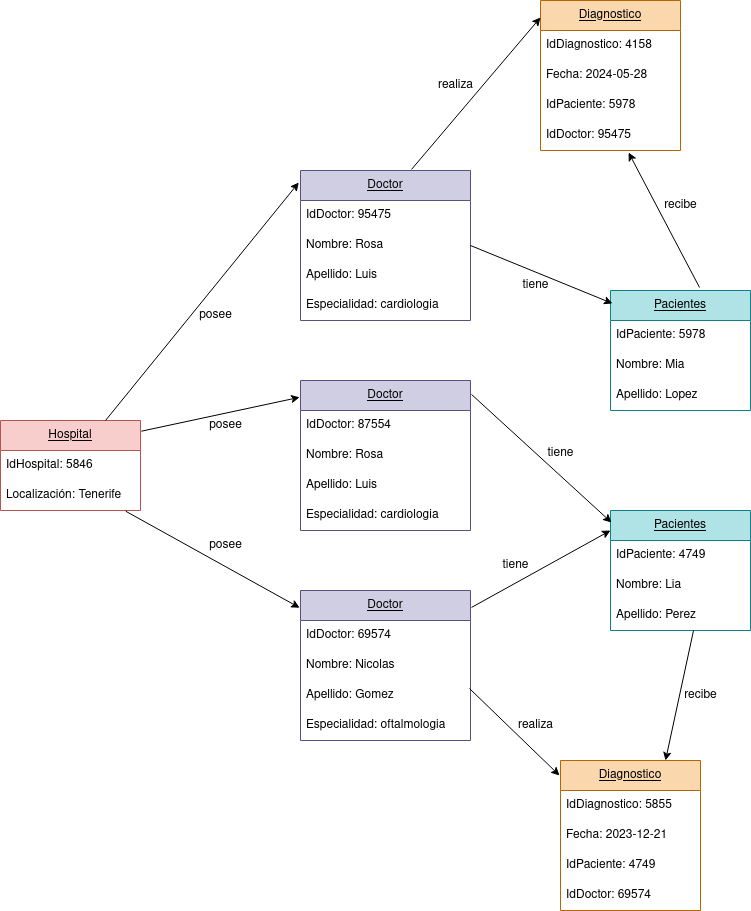

The diagram above was exported from draw.io. Its source (the exported page's mxGraphModel, read from the mxfile embedded in the PNG):
<mxGraphModel dx="1517" dy="722" grid="1" gridSize="10" guides="1" tooltips="1" connect="1" arrows="1" fold="1" page="1" pageScale="1" pageWidth="850" pageHeight="1100" math="0" shadow="0">
  <root>
    <mxCell id="0" />
    <mxCell id="1" parent="0" />
    <mxCell id="h-W9zZtTR-WnpFdGY4r9-1" value="&lt;u&gt;Pacientes&lt;/u&gt;" style="swimlane;fontStyle=0;childLayout=stackLayout;horizontal=1;startSize=30;horizontalStack=0;resizeParent=1;resizeParentMax=0;resizeLast=0;collapsible=1;marginBottom=0;whiteSpace=wrap;html=1;fillColor=#b0e3e6;strokeColor=#0e8088;" parent="1" vertex="1">
      <mxGeometry x="640" y="340" width="140" height="120" as="geometry" />
    </mxCell>
    <mxCell id="h-W9zZtTR-WnpFdGY4r9-2" value="IdPaciente: 5978" style="text;strokeColor=none;fillColor=none;align=left;verticalAlign=middle;spacingLeft=4;spacingRight=4;overflow=hidden;points=[[0,0.5],[1,0.5]];portConstraint=eastwest;rotatable=0;whiteSpace=wrap;html=1;" parent="h-W9zZtTR-WnpFdGY4r9-1" vertex="1">
      <mxGeometry y="30" width="140" height="30" as="geometry" />
    </mxCell>
    <mxCell id="h-W9zZtTR-WnpFdGY4r9-3" value="Nombre: Mia" style="text;strokeColor=none;fillColor=none;align=left;verticalAlign=middle;spacingLeft=4;spacingRight=4;overflow=hidden;points=[[0,0.5],[1,0.5]];portConstraint=eastwest;rotatable=0;whiteSpace=wrap;html=1;" parent="h-W9zZtTR-WnpFdGY4r9-1" vertex="1">
      <mxGeometry y="60" width="140" height="30" as="geometry" />
    </mxCell>
    <mxCell id="h-W9zZtTR-WnpFdGY4r9-4" value="Apellido: Lopez" style="text;strokeColor=none;fillColor=none;align=left;verticalAlign=middle;spacingLeft=4;spacingRight=4;overflow=hidden;points=[[0,0.5],[1,0.5]];portConstraint=eastwest;rotatable=0;whiteSpace=wrap;html=1;" parent="h-W9zZtTR-WnpFdGY4r9-1" vertex="1">
      <mxGeometry y="90" width="140" height="30" as="geometry" />
    </mxCell>
    <mxCell id="h-W9zZtTR-WnpFdGY4r9-5" value="&lt;u&gt;Pacientes&lt;/u&gt;" style="swimlane;fontStyle=0;childLayout=stackLayout;horizontal=1;startSize=30;horizontalStack=0;resizeParent=1;resizeParentMax=0;resizeLast=0;collapsible=1;marginBottom=0;whiteSpace=wrap;html=1;fillColor=#b0e3e6;strokeColor=#0e8088;" parent="1" vertex="1">
      <mxGeometry x="640" y="560" width="140" height="120" as="geometry" />
    </mxCell>
    <mxCell id="h-W9zZtTR-WnpFdGY4r9-6" value="IdPaciente: 4749" style="text;strokeColor=none;fillColor=none;align=left;verticalAlign=middle;spacingLeft=4;spacingRight=4;overflow=hidden;points=[[0,0.5],[1,0.5]];portConstraint=eastwest;rotatable=0;whiteSpace=wrap;html=1;" parent="h-W9zZtTR-WnpFdGY4r9-5" vertex="1">
      <mxGeometry y="30" width="140" height="30" as="geometry" />
    </mxCell>
    <mxCell id="h-W9zZtTR-WnpFdGY4r9-7" value="Nombre: Lia" style="text;strokeColor=none;fillColor=none;align=left;verticalAlign=middle;spacingLeft=4;spacingRight=4;overflow=hidden;points=[[0,0.5],[1,0.5]];portConstraint=eastwest;rotatable=0;whiteSpace=wrap;html=1;" parent="h-W9zZtTR-WnpFdGY4r9-5" vertex="1">
      <mxGeometry y="60" width="140" height="30" as="geometry" />
    </mxCell>
    <mxCell id="h-W9zZtTR-WnpFdGY4r9-8" value="Apellido: Perez" style="text;strokeColor=none;fillColor=none;align=left;verticalAlign=middle;spacingLeft=4;spacingRight=4;overflow=hidden;points=[[0,0.5],[1,0.5]];portConstraint=eastwest;rotatable=0;whiteSpace=wrap;html=1;" parent="h-W9zZtTR-WnpFdGY4r9-5" vertex="1">
      <mxGeometry y="90" width="140" height="30" as="geometry" />
    </mxCell>
    <mxCell id="h-W9zZtTR-WnpFdGY4r9-24" value="&lt;u&gt;Diagnostico&lt;/u&gt;" style="swimlane;fontStyle=0;childLayout=stackLayout;horizontal=1;startSize=30;horizontalStack=0;resizeParent=1;resizeParentMax=0;resizeLast=0;collapsible=1;marginBottom=0;whiteSpace=wrap;html=1;fillColor=#fad7ac;strokeColor=#b46504;" parent="1" vertex="1">
      <mxGeometry x="570" y="50" width="140" height="150" as="geometry" />
    </mxCell>
    <mxCell id="h-W9zZtTR-WnpFdGY4r9-25" value="IdDiagnostico: 4158" style="text;strokeColor=none;fillColor=none;align=left;verticalAlign=middle;spacingLeft=4;spacingRight=4;overflow=hidden;points=[[0,0.5],[1,0.5]];portConstraint=eastwest;rotatable=0;whiteSpace=wrap;html=1;" parent="h-W9zZtTR-WnpFdGY4r9-24" vertex="1">
      <mxGeometry y="30" width="140" height="30" as="geometry" />
    </mxCell>
    <mxCell id="h-W9zZtTR-WnpFdGY4r9-26" value="Fecha: 2024-05-28" style="text;strokeColor=none;fillColor=none;align=left;verticalAlign=middle;spacingLeft=4;spacingRight=4;overflow=hidden;points=[[0,0.5],[1,0.5]];portConstraint=eastwest;rotatable=0;whiteSpace=wrap;html=1;" parent="h-W9zZtTR-WnpFdGY4r9-24" vertex="1">
      <mxGeometry y="60" width="140" height="30" as="geometry" />
    </mxCell>
    <mxCell id="h-W9zZtTR-WnpFdGY4r9-27" value="IdPaciente: 5978" style="text;strokeColor=none;fillColor=none;align=left;verticalAlign=middle;spacingLeft=4;spacingRight=4;overflow=hidden;points=[[0,0.5],[1,0.5]];portConstraint=eastwest;rotatable=0;whiteSpace=wrap;html=1;" parent="h-W9zZtTR-WnpFdGY4r9-24" vertex="1">
      <mxGeometry y="90" width="140" height="30" as="geometry" />
    </mxCell>
    <mxCell id="h-W9zZtTR-WnpFdGY4r9-38" value="IdDoctor: 95475" style="text;strokeColor=none;fillColor=none;align=left;verticalAlign=middle;spacingLeft=4;spacingRight=4;overflow=hidden;points=[[0,0.5],[1,0.5]];portConstraint=eastwest;rotatable=0;whiteSpace=wrap;html=1;" parent="h-W9zZtTR-WnpFdGY4r9-24" vertex="1">
      <mxGeometry y="120" width="140" height="30" as="geometry" />
    </mxCell>
    <mxCell id="h-W9zZtTR-WnpFdGY4r9-28" value="&lt;u&gt;Doctor&lt;/u&gt;" style="swimlane;fontStyle=0;childLayout=stackLayout;horizontal=1;startSize=30;horizontalStack=0;resizeParent=1;resizeParentMax=0;resizeLast=0;collapsible=1;marginBottom=0;whiteSpace=wrap;html=1;fillColor=#d0cee2;strokeColor=#56517e;" parent="1" vertex="1">
      <mxGeometry x="330" y="430" width="170" height="150" as="geometry" />
    </mxCell>
    <mxCell id="h-W9zZtTR-WnpFdGY4r9-29" value="IdDoctor: 87554" style="text;strokeColor=none;fillColor=none;align=left;verticalAlign=middle;spacingLeft=4;spacingRight=4;overflow=hidden;points=[[0,0.5],[1,0.5]];portConstraint=eastwest;rotatable=0;whiteSpace=wrap;html=1;" parent="h-W9zZtTR-WnpFdGY4r9-28" vertex="1">
      <mxGeometry y="30" width="170" height="30" as="geometry" />
    </mxCell>
    <mxCell id="h-W9zZtTR-WnpFdGY4r9-30" value="Nombre: Rosa" style="text;strokeColor=none;fillColor=none;align=left;verticalAlign=middle;spacingLeft=4;spacingRight=4;overflow=hidden;points=[[0,0.5],[1,0.5]];portConstraint=eastwest;rotatable=0;whiteSpace=wrap;html=1;" parent="h-W9zZtTR-WnpFdGY4r9-28" vertex="1">
      <mxGeometry y="60" width="170" height="30" as="geometry" />
    </mxCell>
    <mxCell id="h-W9zZtTR-WnpFdGY4r9-31" value="Apellido: Luis" style="text;strokeColor=none;fillColor=none;align=left;verticalAlign=middle;spacingLeft=4;spacingRight=4;overflow=hidden;points=[[0,0.5],[1,0.5]];portConstraint=eastwest;rotatable=0;whiteSpace=wrap;html=1;" parent="h-W9zZtTR-WnpFdGY4r9-28" vertex="1">
      <mxGeometry y="90" width="170" height="30" as="geometry" />
    </mxCell>
    <mxCell id="h-W9zZtTR-WnpFdGY4r9-32" value="Especialidad: cardiologia" style="text;strokeColor=none;fillColor=none;align=left;verticalAlign=middle;spacingLeft=4;spacingRight=4;overflow=hidden;points=[[0,0.5],[1,0.5]];portConstraint=eastwest;rotatable=0;whiteSpace=wrap;html=1;" parent="h-W9zZtTR-WnpFdGY4r9-28" vertex="1">
      <mxGeometry y="120" width="170" height="30" as="geometry" />
    </mxCell>
    <mxCell id="h-W9zZtTR-WnpFdGY4r9-33" value="&lt;u&gt;Doctor&lt;/u&gt;" style="swimlane;fontStyle=0;childLayout=stackLayout;horizontal=1;startSize=30;horizontalStack=0;resizeParent=1;resizeParentMax=0;resizeLast=0;collapsible=1;marginBottom=0;whiteSpace=wrap;html=1;fillColor=#d0cee2;strokeColor=#56517e;" parent="1" vertex="1">
      <mxGeometry x="330" y="640" width="170" height="150" as="geometry" />
    </mxCell>
    <mxCell id="h-W9zZtTR-WnpFdGY4r9-34" value="IdDoctor: 69574" style="text;strokeColor=none;fillColor=none;align=left;verticalAlign=middle;spacingLeft=4;spacingRight=4;overflow=hidden;points=[[0,0.5],[1,0.5]];portConstraint=eastwest;rotatable=0;whiteSpace=wrap;html=1;" parent="h-W9zZtTR-WnpFdGY4r9-33" vertex="1">
      <mxGeometry y="30" width="170" height="30" as="geometry" />
    </mxCell>
    <mxCell id="h-W9zZtTR-WnpFdGY4r9-35" value="Nombre: Nicolas" style="text;strokeColor=none;fillColor=none;align=left;verticalAlign=middle;spacingLeft=4;spacingRight=4;overflow=hidden;points=[[0,0.5],[1,0.5]];portConstraint=eastwest;rotatable=0;whiteSpace=wrap;html=1;" parent="h-W9zZtTR-WnpFdGY4r9-33" vertex="1">
      <mxGeometry y="60" width="170" height="30" as="geometry" />
    </mxCell>
    <mxCell id="h-W9zZtTR-WnpFdGY4r9-36" value="Apellido: Gomez" style="text;strokeColor=none;fillColor=none;align=left;verticalAlign=middle;spacingLeft=4;spacingRight=4;overflow=hidden;points=[[0,0.5],[1,0.5]];portConstraint=eastwest;rotatable=0;whiteSpace=wrap;html=1;" parent="h-W9zZtTR-WnpFdGY4r9-33" vertex="1">
      <mxGeometry y="90" width="170" height="30" as="geometry" />
    </mxCell>
    <mxCell id="h-W9zZtTR-WnpFdGY4r9-37" value="Especialidad: oftalmologia" style="text;strokeColor=none;fillColor=none;align=left;verticalAlign=middle;spacingLeft=4;spacingRight=4;overflow=hidden;points=[[0,0.5],[1,0.5]];portConstraint=eastwest;rotatable=0;whiteSpace=wrap;html=1;" parent="h-W9zZtTR-WnpFdGY4r9-33" vertex="1">
      <mxGeometry y="120" width="170" height="30" as="geometry" />
    </mxCell>
    <mxCell id="h-W9zZtTR-WnpFdGY4r9-39" value="&lt;u&gt;Diagnostico&lt;/u&gt;" style="swimlane;fontStyle=0;childLayout=stackLayout;horizontal=1;startSize=30;horizontalStack=0;resizeParent=1;resizeParentMax=0;resizeLast=0;collapsible=1;marginBottom=0;whiteSpace=wrap;html=1;fillColor=#fad7ac;strokeColor=#b46504;" parent="1" vertex="1">
      <mxGeometry x="590" y="810" width="140" height="150" as="geometry" />
    </mxCell>
    <mxCell id="h-W9zZtTR-WnpFdGY4r9-40" value="IdDiagnostico: 5855" style="text;strokeColor=none;fillColor=none;align=left;verticalAlign=middle;spacingLeft=4;spacingRight=4;overflow=hidden;points=[[0,0.5],[1,0.5]];portConstraint=eastwest;rotatable=0;whiteSpace=wrap;html=1;" parent="h-W9zZtTR-WnpFdGY4r9-39" vertex="1">
      <mxGeometry y="30" width="140" height="30" as="geometry" />
    </mxCell>
    <mxCell id="h-W9zZtTR-WnpFdGY4r9-41" value="Fecha: 2023-12-21" style="text;strokeColor=none;fillColor=none;align=left;verticalAlign=middle;spacingLeft=4;spacingRight=4;overflow=hidden;points=[[0,0.5],[1,0.5]];portConstraint=eastwest;rotatable=0;whiteSpace=wrap;html=1;" parent="h-W9zZtTR-WnpFdGY4r9-39" vertex="1">
      <mxGeometry y="60" width="140" height="30" as="geometry" />
    </mxCell>
    <mxCell id="h-W9zZtTR-WnpFdGY4r9-42" value="IdPaciente: 4749" style="text;strokeColor=none;fillColor=none;align=left;verticalAlign=middle;spacingLeft=4;spacingRight=4;overflow=hidden;points=[[0,0.5],[1,0.5]];portConstraint=eastwest;rotatable=0;whiteSpace=wrap;html=1;" parent="h-W9zZtTR-WnpFdGY4r9-39" vertex="1">
      <mxGeometry y="90" width="140" height="30" as="geometry" />
    </mxCell>
    <mxCell id="h-W9zZtTR-WnpFdGY4r9-43" value="IdDoctor: 69574" style="text;strokeColor=none;fillColor=none;align=left;verticalAlign=middle;spacingLeft=4;spacingRight=4;overflow=hidden;points=[[0,0.5],[1,0.5]];portConstraint=eastwest;rotatable=0;whiteSpace=wrap;html=1;" parent="h-W9zZtTR-WnpFdGY4r9-39" vertex="1">
      <mxGeometry y="120" width="140" height="30" as="geometry" />
    </mxCell>
    <mxCell id="h-W9zZtTR-WnpFdGY4r9-44" value="&lt;u&gt;Doctor&lt;/u&gt;" style="swimlane;fontStyle=0;childLayout=stackLayout;horizontal=1;startSize=30;horizontalStack=0;resizeParent=1;resizeParentMax=0;resizeLast=0;collapsible=1;marginBottom=0;whiteSpace=wrap;html=1;fillColor=#d0cee2;strokeColor=#56517e;" parent="1" vertex="1">
      <mxGeometry x="330" y="220" width="170" height="150" as="geometry" />
    </mxCell>
    <mxCell id="h-W9zZtTR-WnpFdGY4r9-45" value="IdDoctor: 95475" style="text;strokeColor=none;fillColor=none;align=left;verticalAlign=middle;spacingLeft=4;spacingRight=4;overflow=hidden;points=[[0,0.5],[1,0.5]];portConstraint=eastwest;rotatable=0;whiteSpace=wrap;html=1;" parent="h-W9zZtTR-WnpFdGY4r9-44" vertex="1">
      <mxGeometry y="30" width="170" height="30" as="geometry" />
    </mxCell>
    <mxCell id="h-W9zZtTR-WnpFdGY4r9-46" value="Nombre: Rosa" style="text;strokeColor=none;fillColor=none;align=left;verticalAlign=middle;spacingLeft=4;spacingRight=4;overflow=hidden;points=[[0,0.5],[1,0.5]];portConstraint=eastwest;rotatable=0;whiteSpace=wrap;html=1;" parent="h-W9zZtTR-WnpFdGY4r9-44" vertex="1">
      <mxGeometry y="60" width="170" height="30" as="geometry" />
    </mxCell>
    <mxCell id="h-W9zZtTR-WnpFdGY4r9-47" value="Apellido: Luis" style="text;strokeColor=none;fillColor=none;align=left;verticalAlign=middle;spacingLeft=4;spacingRight=4;overflow=hidden;points=[[0,0.5],[1,0.5]];portConstraint=eastwest;rotatable=0;whiteSpace=wrap;html=1;" parent="h-W9zZtTR-WnpFdGY4r9-44" vertex="1">
      <mxGeometry y="90" width="170" height="30" as="geometry" />
    </mxCell>
    <mxCell id="h-W9zZtTR-WnpFdGY4r9-48" value="Especialidad: cardiologia" style="text;strokeColor=none;fillColor=none;align=left;verticalAlign=middle;spacingLeft=4;spacingRight=4;overflow=hidden;points=[[0,0.5],[1,0.5]];portConstraint=eastwest;rotatable=0;whiteSpace=wrap;html=1;" parent="h-W9zZtTR-WnpFdGY4r9-44" vertex="1">
      <mxGeometry y="120" width="170" height="30" as="geometry" />
    </mxCell>
    <mxCell id="h-W9zZtTR-WnpFdGY4r9-49" value="" style="endArrow=classic;html=1;rounded=0;exitX=0.994;exitY=0.267;exitDx=0;exitDy=0;exitPerimeter=0;entryX=-0.007;entryY=0.1;entryDx=0;entryDy=0;entryPerimeter=0;endFill=1;" parent="1" source="h-W9zZtTR-WnpFdGY4r9-36" target="h-W9zZtTR-WnpFdGY4r9-39" edge="1">
      <mxGeometry width="50" height="50" relative="1" as="geometry">
        <mxPoint x="730" y="800" as="sourcePoint" />
        <mxPoint x="780" y="750" as="targetPoint" />
      </mxGeometry>
    </mxCell>
    <mxCell id="h-W9zZtTR-WnpFdGY4r9-50" value="" style="endArrow=classic;html=1;rounded=0;exitX=0.593;exitY=1;exitDx=0;exitDy=0;exitPerimeter=0;entryX=0.75;entryY=0;entryDx=0;entryDy=0;endFill=1;" parent="1" source="h-W9zZtTR-WnpFdGY4r9-8" target="h-W9zZtTR-WnpFdGY4r9-39" edge="1">
      <mxGeometry width="50" height="50" relative="1" as="geometry">
        <mxPoint x="730" y="800" as="sourcePoint" />
        <mxPoint x="780" y="750" as="targetPoint" />
      </mxGeometry>
    </mxCell>
    <mxCell id="h-W9zZtTR-WnpFdGY4r9-51" value="" style="endArrow=classic;html=1;rounded=0;exitX=1.006;exitY=0.113;exitDx=0;exitDy=0;exitPerimeter=0;endFill=1;" parent="1" source="h-W9zZtTR-WnpFdGY4r9-33" edge="1">
      <mxGeometry width="50" height="50" relative="1" as="geometry">
        <mxPoint x="730" y="710" as="sourcePoint" />
        <mxPoint x="640" y="580" as="targetPoint" />
      </mxGeometry>
    </mxCell>
    <mxCell id="h-W9zZtTR-WnpFdGY4r9-52" value="" style="endArrow=classic;html=1;rounded=0;exitX=1.006;exitY=0.093;exitDx=0;exitDy=0;exitPerimeter=0;entryX=0.007;entryY=0.1;entryDx=0;entryDy=0;entryPerimeter=0;endFill=1;" parent="1" source="h-W9zZtTR-WnpFdGY4r9-28" target="h-W9zZtTR-WnpFdGY4r9-5" edge="1">
      <mxGeometry width="50" height="50" relative="1" as="geometry">
        <mxPoint x="730" y="550" as="sourcePoint" />
        <mxPoint x="780" y="500" as="targetPoint" />
      </mxGeometry>
    </mxCell>
    <mxCell id="h-W9zZtTR-WnpFdGY4r9-53" value="tiene" style="text;html=1;align=center;verticalAlign=middle;resizable=0;points=[];autosize=1;strokeColor=none;fillColor=none;" parent="1" vertex="1">
      <mxGeometry x="565" y="488" width="50" height="30" as="geometry" />
    </mxCell>
    <mxCell id="h-W9zZtTR-WnpFdGY4r9-54" value="tiene" style="text;html=1;align=center;verticalAlign=middle;resizable=0;points=[];autosize=1;strokeColor=none;fillColor=none;" parent="1" vertex="1">
      <mxGeometry x="520" y="600" width="50" height="30" as="geometry" />
    </mxCell>
    <mxCell id="h-W9zZtTR-WnpFdGY4r9-55" value="realiza" style="text;html=1;align=center;verticalAlign=middle;resizable=0;points=[];autosize=1;strokeColor=none;fillColor=none;" parent="1" vertex="1">
      <mxGeometry x="535" y="760" width="60" height="30" as="geometry" />
    </mxCell>
    <mxCell id="h-W9zZtTR-WnpFdGY4r9-56" value="realiza" style="text;html=1;align=center;verticalAlign=middle;resizable=0;points=[];autosize=1;strokeColor=none;fillColor=none;" parent="1" vertex="1">
      <mxGeometry x="455" y="120" width="60" height="30" as="geometry" />
    </mxCell>
    <mxCell id="h-W9zZtTR-WnpFdGY4r9-57" value="" style="endArrow=classic;html=1;rounded=0;exitX=0.653;exitY=-0.007;exitDx=0;exitDy=0;exitPerimeter=0;entryX=0;entryY=0.113;entryDx=0;entryDy=0;entryPerimeter=0;endFill=1;" parent="1" source="h-W9zZtTR-WnpFdGY4r9-44" target="h-W9zZtTR-WnpFdGY4r9-24" edge="1">
      <mxGeometry width="50" height="50" relative="1" as="geometry">
        <mxPoint x="730" y="240" as="sourcePoint" />
        <mxPoint x="780" y="190" as="targetPoint" />
      </mxGeometry>
    </mxCell>
    <mxCell id="h-W9zZtTR-WnpFdGY4r9-59" value="tiene" style="text;html=1;align=center;verticalAlign=middle;resizable=0;points=[];autosize=1;strokeColor=none;fillColor=none;" parent="1" vertex="1">
      <mxGeometry x="540" y="320" width="50" height="30" as="geometry" />
    </mxCell>
    <mxCell id="h-W9zZtTR-WnpFdGY4r9-60" value="" style="endArrow=classic;html=1;rounded=0;exitX=1;exitY=0.5;exitDx=0;exitDy=0;entryX=0.014;entryY=0.108;entryDx=0;entryDy=0;entryPerimeter=0;endFill=1;" parent="1" source="h-W9zZtTR-WnpFdGY4r9-46" target="h-W9zZtTR-WnpFdGY4r9-1" edge="1">
      <mxGeometry width="50" height="50" relative="1" as="geometry">
        <mxPoint x="730" y="470" as="sourcePoint" />
        <mxPoint x="780" y="420" as="targetPoint" />
      </mxGeometry>
    </mxCell>
    <mxCell id="h-W9zZtTR-WnpFdGY4r9-61" value="" style="endArrow=classic;html=1;rounded=0;entryX=0.629;entryY=1.067;entryDx=0;entryDy=0;entryPerimeter=0;exitX=0.636;exitY=-0.025;exitDx=0;exitDy=0;exitPerimeter=0;startArrow=none;startFill=0;endFill=1;" parent="1" source="h-W9zZtTR-WnpFdGY4r9-1" target="h-W9zZtTR-WnpFdGY4r9-38" edge="1">
      <mxGeometry width="50" height="50" relative="1" as="geometry">
        <mxPoint x="690" y="300" as="sourcePoint" />
        <mxPoint x="740" y="250" as="targetPoint" />
      </mxGeometry>
    </mxCell>
    <mxCell id="h-W9zZtTR-WnpFdGY4r9-62" value="recibe" style="text;html=1;align=center;verticalAlign=middle;resizable=0;points=[];autosize=1;strokeColor=none;fillColor=none;" parent="1" vertex="1">
      <mxGeometry x="700" y="730" width="60" height="30" as="geometry" />
    </mxCell>
    <mxCell id="h-W9zZtTR-WnpFdGY4r9-63" value="recibe" style="text;html=1;align=center;verticalAlign=middle;resizable=0;points=[];autosize=1;strokeColor=none;fillColor=none;" parent="1" vertex="1">
      <mxGeometry x="680" y="240" width="60" height="30" as="geometry" />
    </mxCell>
    <mxCell id="vrpKAd6TZ8jcIS0M8SbM-1" value="&lt;u&gt;Hospital&lt;/u&gt;" style="swimlane;fontStyle=0;childLayout=stackLayout;horizontal=1;startSize=30;horizontalStack=0;resizeParent=1;resizeParentMax=0;resizeLast=0;collapsible=1;marginBottom=0;whiteSpace=wrap;html=1;fillColor=#f8cecc;strokeColor=#b85450;" vertex="1" parent="1">
      <mxGeometry x="30" y="470" width="140" height="90" as="geometry" />
    </mxCell>
    <mxCell id="vrpKAd6TZ8jcIS0M8SbM-2" value="IdHospital: 5846" style="text;strokeColor=none;fillColor=none;align=left;verticalAlign=middle;spacingLeft=4;spacingRight=4;overflow=hidden;points=[[0,0.5],[1,0.5]];portConstraint=eastwest;rotatable=0;whiteSpace=wrap;html=1;" vertex="1" parent="vrpKAd6TZ8jcIS0M8SbM-1">
      <mxGeometry y="30" width="140" height="30" as="geometry" />
    </mxCell>
    <mxCell id="vrpKAd6TZ8jcIS0M8SbM-3" value="Localización: Tenerife" style="text;strokeColor=none;fillColor=none;align=left;verticalAlign=middle;spacingLeft=4;spacingRight=4;overflow=hidden;points=[[0,0.5],[1,0.5]];portConstraint=eastwest;rotatable=0;whiteSpace=wrap;html=1;" vertex="1" parent="vrpKAd6TZ8jcIS0M8SbM-1">
      <mxGeometry y="60" width="140" height="30" as="geometry" />
    </mxCell>
    <mxCell id="vrpKAd6TZ8jcIS0M8SbM-4" value="" style="endArrow=classic;html=1;rounded=0;exitX=0.75;exitY=0;exitDx=0;exitDy=0;entryX=-0.01;entryY=0.08;entryDx=0;entryDy=0;entryPerimeter=0;" edge="1" parent="1" source="vrpKAd6TZ8jcIS0M8SbM-1" target="h-W9zZtTR-WnpFdGY4r9-44">
      <mxGeometry width="50" height="50" relative="1" as="geometry">
        <mxPoint x="190" y="460" as="sourcePoint" />
        <mxPoint x="240" y="410" as="targetPoint" />
      </mxGeometry>
    </mxCell>
    <mxCell id="vrpKAd6TZ8jcIS0M8SbM-5" value="" style="endArrow=classic;html=1;rounded=0;exitX=1.006;exitY=0.119;exitDx=0;exitDy=0;exitPerimeter=0;entryX=-0.005;entryY=0.112;entryDx=0;entryDy=0;entryPerimeter=0;" edge="1" parent="1" source="vrpKAd6TZ8jcIS0M8SbM-1" target="h-W9zZtTR-WnpFdGY4r9-28">
      <mxGeometry width="50" height="50" relative="1" as="geometry">
        <mxPoint x="230" y="560" as="sourcePoint" />
        <mxPoint x="280" y="510" as="targetPoint" />
      </mxGeometry>
    </mxCell>
    <mxCell id="vrpKAd6TZ8jcIS0M8SbM-6" value="" style="endArrow=classic;html=1;rounded=0;exitX=0.894;exitY=1.023;exitDx=0;exitDy=0;exitPerimeter=0;entryX=-0.005;entryY=0.115;entryDx=0;entryDy=0;entryPerimeter=0;" edge="1" parent="1" source="vrpKAd6TZ8jcIS0M8SbM-3" target="h-W9zZtTR-WnpFdGY4r9-33">
      <mxGeometry width="50" height="50" relative="1" as="geometry">
        <mxPoint x="190" y="650" as="sourcePoint" />
        <mxPoint x="240" y="600" as="targetPoint" />
      </mxGeometry>
    </mxCell>
    <mxCell id="vrpKAd6TZ8jcIS0M8SbM-7" value="posee" style="text;html=1;align=center;verticalAlign=middle;resizable=0;points=[];autosize=1;strokeColor=none;fillColor=none;" vertex="1" parent="1">
      <mxGeometry x="215" y="350" width="60" height="30" as="geometry" />
    </mxCell>
    <mxCell id="vrpKAd6TZ8jcIS0M8SbM-8" value="posee" style="text;html=1;align=center;verticalAlign=middle;resizable=0;points=[];autosize=1;strokeColor=none;fillColor=none;" vertex="1" parent="1">
      <mxGeometry x="225" y="460" width="60" height="30" as="geometry" />
    </mxCell>
    <mxCell id="vrpKAd6TZ8jcIS0M8SbM-9" value="posee" style="text;html=1;align=center;verticalAlign=middle;resizable=0;points=[];autosize=1;strokeColor=none;fillColor=none;" vertex="1" parent="1">
      <mxGeometry x="225" y="580" width="60" height="30" as="geometry" />
    </mxCell>
  </root>
</mxGraphModel>